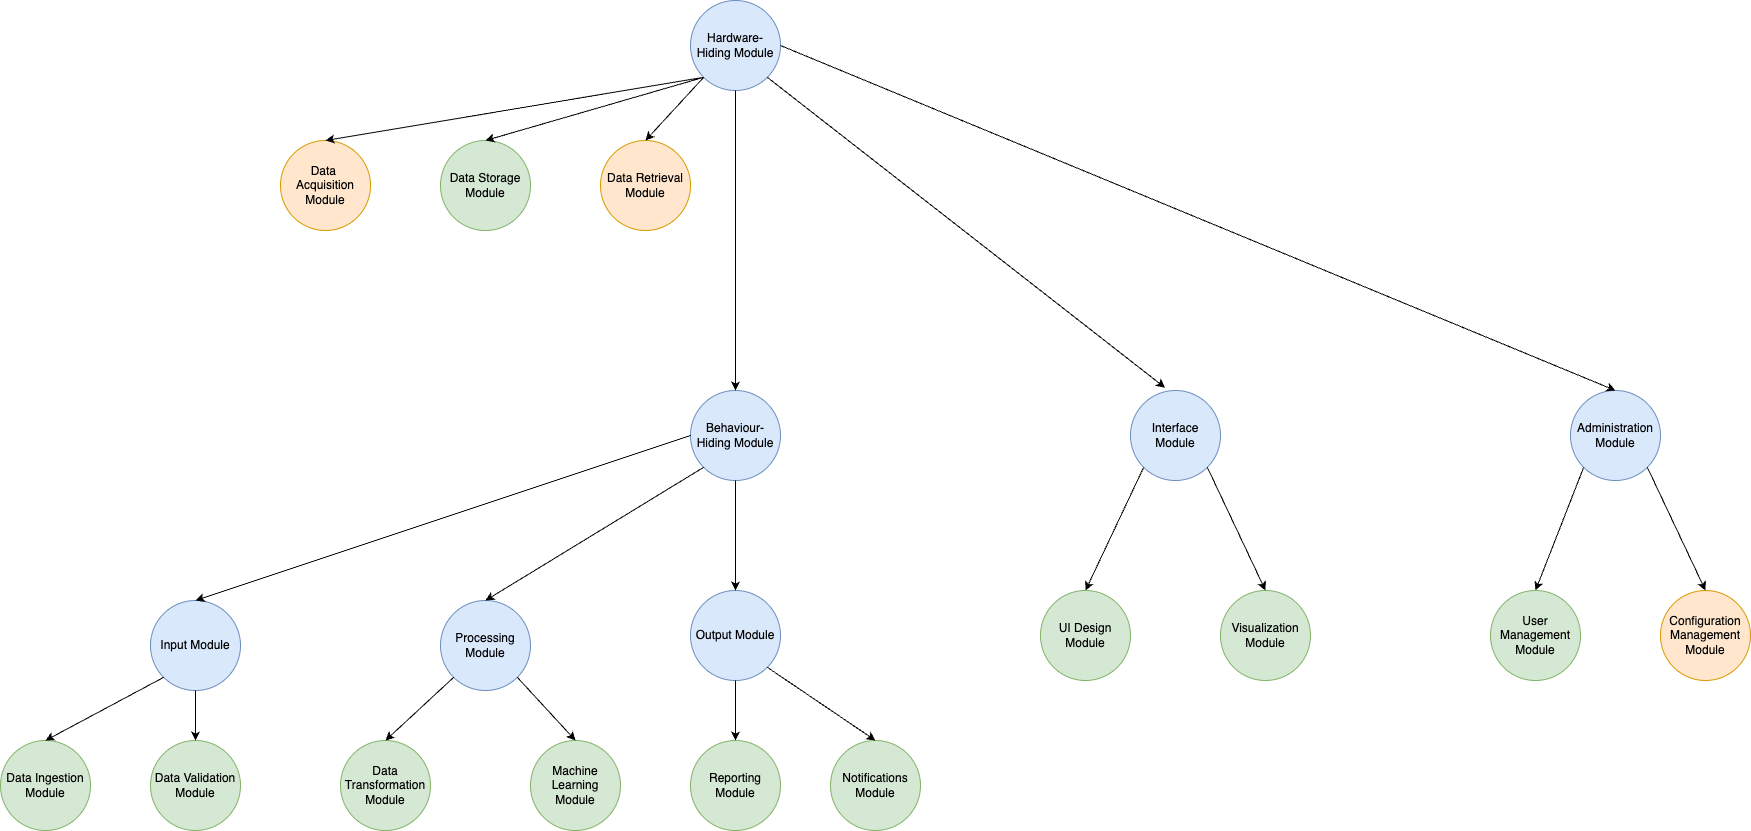

The diagram above was exported from draw.io. Its source (the exported page's mxGraphModel, read from the mxfile embedded in the PNG):
<mxGraphModel dx="2477" dy="1853" grid="1" gridSize="10" guides="1" tooltips="1" connect="1" arrows="1" fold="1" page="1" pageScale="1" pageWidth="827" pageHeight="1169" math="0" shadow="0">
  <root>
    <mxCell id="0" />
    <mxCell id="1" parent="0" />
    <mxCell id="NfznG8sppeIlzi3zXv2u-1" value="Hardware-Hiding Module" style="ellipse;whiteSpace=wrap;html=1;aspect=fixed;fillColor=#dae8fc;strokeColor=#6c8ebf;" vertex="1" parent="1">
      <mxGeometry x="370" y="20" width="90" height="90" as="geometry" />
    </mxCell>
    <mxCell id="NfznG8sppeIlzi3zXv2u-2" value="Behaviour-Hiding Module" style="ellipse;whiteSpace=wrap;html=1;aspect=fixed;fillColor=#dae8fc;strokeColor=#6c8ebf;" vertex="1" parent="1">
      <mxGeometry x="370" y="410" width="90" height="90" as="geometry" />
    </mxCell>
    <mxCell id="NfznG8sppeIlzi3zXv2u-3" value="Interface Module" style="ellipse;whiteSpace=wrap;html=1;aspect=fixed;fillColor=#dae8fc;strokeColor=#6c8ebf;" vertex="1" parent="1">
      <mxGeometry x="810" y="410" width="90" height="90" as="geometry" />
    </mxCell>
    <mxCell id="NfznG8sppeIlzi3zXv2u-4" value="Administration Module" style="ellipse;whiteSpace=wrap;html=1;aspect=fixed;fillColor=#dae8fc;strokeColor=#6c8ebf;" vertex="1" parent="1">
      <mxGeometry x="1250" y="410" width="90" height="90" as="geometry" />
    </mxCell>
    <mxCell id="NfznG8sppeIlzi3zXv2u-5" value="Input Module" style="ellipse;whiteSpace=wrap;html=1;aspect=fixed;fillColor=#dae8fc;strokeColor=#6c8ebf;" vertex="1" parent="1">
      <mxGeometry x="-170" y="620" width="90" height="90" as="geometry" />
    </mxCell>
    <mxCell id="NfznG8sppeIlzi3zXv2u-6" value="Processing Module" style="ellipse;whiteSpace=wrap;html=1;aspect=fixed;fillColor=#dae8fc;strokeColor=#6c8ebf;" vertex="1" parent="1">
      <mxGeometry x="120" y="620" width="90" height="90" as="geometry" />
    </mxCell>
    <mxCell id="NfznG8sppeIlzi3zXv2u-7" value="Output Module" style="ellipse;whiteSpace=wrap;html=1;aspect=fixed;fillColor=#dae8fc;strokeColor=#6c8ebf;" vertex="1" parent="1">
      <mxGeometry x="370" y="610" width="90" height="90" as="geometry" />
    </mxCell>
    <mxCell id="NfznG8sppeIlzi3zXv2u-8" value="UI Design Module" style="ellipse;whiteSpace=wrap;html=1;aspect=fixed;fillColor=#d5e8d4;strokeColor=#82b366;" vertex="1" parent="1">
      <mxGeometry x="720" y="610" width="90" height="90" as="geometry" />
    </mxCell>
    <mxCell id="NfznG8sppeIlzi3zXv2u-9" value="Visualization Module" style="ellipse;whiteSpace=wrap;html=1;aspect=fixed;fillColor=#d5e8d4;strokeColor=#82b366;" vertex="1" parent="1">
      <mxGeometry x="900" y="610" width="90" height="90" as="geometry" />
    </mxCell>
    <mxCell id="NfznG8sppeIlzi3zXv2u-10" value="User Management Module" style="ellipse;whiteSpace=wrap;html=1;aspect=fixed;fillColor=#d5e8d4;strokeColor=#82b366;" vertex="1" parent="1">
      <mxGeometry x="1170" y="610" width="90" height="90" as="geometry" />
    </mxCell>
    <mxCell id="NfznG8sppeIlzi3zXv2u-11" value="Configuration Management Module" style="ellipse;whiteSpace=wrap;html=1;aspect=fixed;fillColor=#ffe6cc;strokeColor=#d79b00;" vertex="1" parent="1">
      <mxGeometry x="1340" y="610" width="90" height="90" as="geometry" />
    </mxCell>
    <mxCell id="NfznG8sppeIlzi3zXv2u-12" value="Data Ingestion Module" style="ellipse;whiteSpace=wrap;html=1;aspect=fixed;fillColor=#d5e8d4;strokeColor=#82b366;" vertex="1" parent="1">
      <mxGeometry x="-320" y="760" width="90" height="90" as="geometry" />
    </mxCell>
    <mxCell id="NfznG8sppeIlzi3zXv2u-13" value="Data Validation Module" style="ellipse;whiteSpace=wrap;html=1;aspect=fixed;fillColor=#d5e8d4;strokeColor=#82b366;" vertex="1" parent="1">
      <mxGeometry x="-170" y="760" width="90" height="90" as="geometry" />
    </mxCell>
    <mxCell id="NfznG8sppeIlzi3zXv2u-14" value="Data&amp;nbsp;&lt;div&gt;Acquisition Module&lt;/div&gt;" style="ellipse;whiteSpace=wrap;html=1;aspect=fixed;fillColor=#ffe6cc;strokeColor=#d79b00;" vertex="1" parent="1">
      <mxGeometry x="-40" y="160" width="90" height="90" as="geometry" />
    </mxCell>
    <mxCell id="NfznG8sppeIlzi3zXv2u-15" value="Data Storage Module" style="ellipse;whiteSpace=wrap;html=1;aspect=fixed;fillColor=#d5e8d4;strokeColor=#82b366;" vertex="1" parent="1">
      <mxGeometry x="120" y="160" width="90" height="90" as="geometry" />
    </mxCell>
    <mxCell id="NfznG8sppeIlzi3zXv2u-16" value="Data Retrieval Module" style="ellipse;whiteSpace=wrap;html=1;aspect=fixed;fillColor=#ffe6cc;strokeColor=#d79b00;" vertex="1" parent="1">
      <mxGeometry x="280" y="160" width="90" height="90" as="geometry" />
    </mxCell>
    <mxCell id="NfznG8sppeIlzi3zXv2u-17" value="Data Transformation Module" style="ellipse;whiteSpace=wrap;html=1;aspect=fixed;fillColor=#d5e8d4;strokeColor=#82b366;" vertex="1" parent="1">
      <mxGeometry x="20" y="760" width="90" height="90" as="geometry" />
    </mxCell>
    <mxCell id="NfznG8sppeIlzi3zXv2u-18" value="Machine Learning Module" style="ellipse;whiteSpace=wrap;html=1;aspect=fixed;fillColor=#d5e8d4;strokeColor=#82b366;" vertex="1" parent="1">
      <mxGeometry x="210" y="760" width="90" height="90" as="geometry" />
    </mxCell>
    <mxCell id="NfznG8sppeIlzi3zXv2u-19" value="Reporting Module" style="ellipse;whiteSpace=wrap;html=1;aspect=fixed;fillColor=#d5e8d4;strokeColor=#82b366;" vertex="1" parent="1">
      <mxGeometry x="370" y="760" width="90" height="90" as="geometry" />
    </mxCell>
    <mxCell id="NfznG8sppeIlzi3zXv2u-20" value="Notifications Module" style="ellipse;whiteSpace=wrap;html=1;aspect=fixed;fillColor=#d5e8d4;strokeColor=#82b366;" vertex="1" parent="1">
      <mxGeometry x="510" y="760" width="90" height="90" as="geometry" />
    </mxCell>
    <mxCell id="NfznG8sppeIlzi3zXv2u-21" value="" style="endArrow=classic;html=1;rounded=0;exitX=0;exitY=1;exitDx=0;exitDy=0;entryX=0.5;entryY=0;entryDx=0;entryDy=0;" edge="1" parent="1" source="NfznG8sppeIlzi3zXv2u-1" target="NfznG8sppeIlzi3zXv2u-14">
      <mxGeometry width="50" height="50" relative="1" as="geometry">
        <mxPoint x="270" y="500" as="sourcePoint" />
        <mxPoint x="320" y="450" as="targetPoint" />
      </mxGeometry>
    </mxCell>
    <mxCell id="NfznG8sppeIlzi3zXv2u-22" value="" style="endArrow=classic;html=1;rounded=0;exitX=0;exitY=1;exitDx=0;exitDy=0;entryX=0.5;entryY=0;entryDx=0;entryDy=0;" edge="1" parent="1" source="NfznG8sppeIlzi3zXv2u-1" target="NfznG8sppeIlzi3zXv2u-15">
      <mxGeometry width="50" height="50" relative="1" as="geometry">
        <mxPoint x="380" y="75" as="sourcePoint" />
        <mxPoint x="75" y="170" as="targetPoint" />
      </mxGeometry>
    </mxCell>
    <mxCell id="NfznG8sppeIlzi3zXv2u-23" value="" style="endArrow=classic;html=1;rounded=0;exitX=0;exitY=1;exitDx=0;exitDy=0;entryX=0.5;entryY=0;entryDx=0;entryDy=0;" edge="1" parent="1" source="NfznG8sppeIlzi3zXv2u-1" target="NfznG8sppeIlzi3zXv2u-16">
      <mxGeometry width="50" height="50" relative="1" as="geometry">
        <mxPoint x="390" y="85" as="sourcePoint" />
        <mxPoint x="85" y="180" as="targetPoint" />
      </mxGeometry>
    </mxCell>
    <mxCell id="NfznG8sppeIlzi3zXv2u-24" value="" style="endArrow=classic;html=1;rounded=0;exitX=0.5;exitY=1;exitDx=0;exitDy=0;entryX=0.5;entryY=0;entryDx=0;entryDy=0;" edge="1" parent="1" source="NfznG8sppeIlzi3zXv2u-1" target="NfznG8sppeIlzi3zXv2u-2">
      <mxGeometry width="50" height="50" relative="1" as="geometry">
        <mxPoint x="430" y="500" as="sourcePoint" />
        <mxPoint x="480" y="450" as="targetPoint" />
      </mxGeometry>
    </mxCell>
    <mxCell id="NfznG8sppeIlzi3zXv2u-25" value="" style="endArrow=classic;html=1;rounded=0;exitX=1;exitY=1;exitDx=0;exitDy=0;entryX=0.384;entryY=-0.031;entryDx=0;entryDy=0;entryPerimeter=0;" edge="1" parent="1" source="NfznG8sppeIlzi3zXv2u-1" target="NfznG8sppeIlzi3zXv2u-3">
      <mxGeometry width="50" height="50" relative="1" as="geometry">
        <mxPoint x="560" y="90" as="sourcePoint" />
        <mxPoint x="560" y="210" as="targetPoint" />
      </mxGeometry>
    </mxCell>
    <mxCell id="NfznG8sppeIlzi3zXv2u-26" value="" style="endArrow=classic;html=1;rounded=0;exitX=1;exitY=0.5;exitDx=0;exitDy=0;entryX=0.5;entryY=0;entryDx=0;entryDy=0;" edge="1" parent="1" source="NfznG8sppeIlzi3zXv2u-1" target="NfznG8sppeIlzi3zXv2u-4">
      <mxGeometry width="50" height="50" relative="1" as="geometry">
        <mxPoint x="720" y="50" as="sourcePoint" />
        <mxPoint x="720" y="170" as="targetPoint" />
      </mxGeometry>
    </mxCell>
    <mxCell id="NfznG8sppeIlzi3zXv2u-27" value="" style="endArrow=classic;html=1;rounded=0;exitX=0.5;exitY=1;exitDx=0;exitDy=0;entryX=0.5;entryY=0;entryDx=0;entryDy=0;" edge="1" parent="1" source="NfznG8sppeIlzi3zXv2u-2" target="NfznG8sppeIlzi3zXv2u-7">
      <mxGeometry width="50" height="50" relative="1" as="geometry">
        <mxPoint x="440" y="690" as="sourcePoint" />
        <mxPoint x="490" y="640" as="targetPoint" />
      </mxGeometry>
    </mxCell>
    <mxCell id="NfznG8sppeIlzi3zXv2u-28" value="" style="endArrow=classic;html=1;rounded=0;exitX=0;exitY=1;exitDx=0;exitDy=0;entryX=0.5;entryY=0;entryDx=0;entryDy=0;" edge="1" parent="1" source="NfznG8sppeIlzi3zXv2u-2" target="NfznG8sppeIlzi3zXv2u-6">
      <mxGeometry width="50" height="50" relative="1" as="geometry">
        <mxPoint x="434" y="560" as="sourcePoint" />
        <mxPoint x="434" y="630" as="targetPoint" />
      </mxGeometry>
    </mxCell>
    <mxCell id="NfznG8sppeIlzi3zXv2u-29" value="" style="endArrow=classic;html=1;rounded=0;exitX=0;exitY=0.5;exitDx=0;exitDy=0;entryX=0.5;entryY=0;entryDx=0;entryDy=0;" edge="1" parent="1" source="NfznG8sppeIlzi3zXv2u-2" target="NfznG8sppeIlzi3zXv2u-5">
      <mxGeometry width="50" height="50" relative="1" as="geometry">
        <mxPoint x="440" y="690" as="sourcePoint" />
        <mxPoint x="490" y="640" as="targetPoint" />
      </mxGeometry>
    </mxCell>
    <mxCell id="NfznG8sppeIlzi3zXv2u-30" value="" style="endArrow=classic;html=1;rounded=0;exitX=0;exitY=1;exitDx=0;exitDy=0;entryX=0.5;entryY=0;entryDx=0;entryDy=0;" edge="1" parent="1" source="NfznG8sppeIlzi3zXv2u-5" target="NfznG8sppeIlzi3zXv2u-12">
      <mxGeometry width="50" height="50" relative="1" as="geometry">
        <mxPoint x="180" y="660" as="sourcePoint" />
        <mxPoint x="230" y="610" as="targetPoint" />
      </mxGeometry>
    </mxCell>
    <mxCell id="NfznG8sppeIlzi3zXv2u-32" value="" style="endArrow=classic;html=1;rounded=0;exitX=0;exitY=1;exitDx=0;exitDy=0;entryX=0.5;entryY=0;entryDx=0;entryDy=0;" edge="1" parent="1" source="NfznG8sppeIlzi3zXv2u-6" target="NfznG8sppeIlzi3zXv2u-17">
      <mxGeometry width="50" height="50" relative="1" as="geometry">
        <mxPoint x="290" y="660" as="sourcePoint" />
        <mxPoint x="340" y="610" as="targetPoint" />
      </mxGeometry>
    </mxCell>
    <mxCell id="NfznG8sppeIlzi3zXv2u-33" value="" style="endArrow=classic;html=1;rounded=0;exitX=0.5;exitY=1;exitDx=0;exitDy=0;entryX=0.5;entryY=0;entryDx=0;entryDy=0;" edge="1" parent="1" source="NfznG8sppeIlzi3zXv2u-5" target="NfznG8sppeIlzi3zXv2u-13">
      <mxGeometry width="50" height="50" relative="1" as="geometry">
        <mxPoint x="290" y="660" as="sourcePoint" />
        <mxPoint x="340" y="610" as="targetPoint" />
      </mxGeometry>
    </mxCell>
    <mxCell id="NfznG8sppeIlzi3zXv2u-34" value="" style="endArrow=classic;html=1;rounded=0;exitX=1;exitY=1;exitDx=0;exitDy=0;entryX=0.5;entryY=0;entryDx=0;entryDy=0;" edge="1" parent="1" source="NfznG8sppeIlzi3zXv2u-6" target="NfznG8sppeIlzi3zXv2u-18">
      <mxGeometry width="50" height="50" relative="1" as="geometry">
        <mxPoint x="290" y="660" as="sourcePoint" />
        <mxPoint x="340" y="610" as="targetPoint" />
      </mxGeometry>
    </mxCell>
    <mxCell id="NfznG8sppeIlzi3zXv2u-35" value="" style="endArrow=classic;html=1;rounded=0;exitX=0.5;exitY=1;exitDx=0;exitDy=0;entryX=0.5;entryY=0;entryDx=0;entryDy=0;" edge="1" parent="1" source="NfznG8sppeIlzi3zXv2u-7" target="NfznG8sppeIlzi3zXv2u-19">
      <mxGeometry width="50" height="50" relative="1" as="geometry">
        <mxPoint x="290" y="660" as="sourcePoint" />
        <mxPoint x="340" y="610" as="targetPoint" />
      </mxGeometry>
    </mxCell>
    <mxCell id="NfznG8sppeIlzi3zXv2u-36" value="" style="endArrow=classic;html=1;rounded=0;exitX=1;exitY=1;exitDx=0;exitDy=0;entryX=0.5;entryY=0;entryDx=0;entryDy=0;" edge="1" parent="1" source="NfznG8sppeIlzi3zXv2u-7" target="NfznG8sppeIlzi3zXv2u-20">
      <mxGeometry width="50" height="50" relative="1" as="geometry">
        <mxPoint x="570" y="650" as="sourcePoint" />
        <mxPoint x="620" y="720" as="targetPoint" />
      </mxGeometry>
    </mxCell>
    <mxCell id="NfznG8sppeIlzi3zXv2u-37" value="" style="endArrow=classic;html=1;rounded=0;exitX=0;exitY=1;exitDx=0;exitDy=0;entryX=0.5;entryY=0;entryDx=0;entryDy=0;" edge="1" parent="1" source="NfznG8sppeIlzi3zXv2u-3" target="NfznG8sppeIlzi3zXv2u-8">
      <mxGeometry width="50" height="50" relative="1" as="geometry">
        <mxPoint x="690" y="640" as="sourcePoint" />
        <mxPoint x="740" y="590" as="targetPoint" />
      </mxGeometry>
    </mxCell>
    <mxCell id="NfznG8sppeIlzi3zXv2u-38" value="" style="endArrow=classic;html=1;rounded=0;exitX=1;exitY=1;exitDx=0;exitDy=0;entryX=0.5;entryY=0;entryDx=0;entryDy=0;" edge="1" parent="1" source="NfznG8sppeIlzi3zXv2u-3" target="NfznG8sppeIlzi3zXv2u-9">
      <mxGeometry width="50" height="50" relative="1" as="geometry">
        <mxPoint x="690" y="640" as="sourcePoint" />
        <mxPoint x="740" y="590" as="targetPoint" />
      </mxGeometry>
    </mxCell>
    <mxCell id="NfznG8sppeIlzi3zXv2u-39" value="" style="endArrow=classic;html=1;rounded=0;exitX=0;exitY=1;exitDx=0;exitDy=0;entryX=0.5;entryY=0;entryDx=0;entryDy=0;" edge="1" parent="1" source="NfznG8sppeIlzi3zXv2u-4" target="NfznG8sppeIlzi3zXv2u-10">
      <mxGeometry width="50" height="50" relative="1" as="geometry">
        <mxPoint x="1250" y="640" as="sourcePoint" />
        <mxPoint x="1300" y="590" as="targetPoint" />
      </mxGeometry>
    </mxCell>
    <mxCell id="NfznG8sppeIlzi3zXv2u-40" value="" style="endArrow=classic;html=1;rounded=0;exitX=1;exitY=1;exitDx=0;exitDy=0;entryX=0.5;entryY=0;entryDx=0;entryDy=0;" edge="1" parent="1" source="NfznG8sppeIlzi3zXv2u-4" target="NfznG8sppeIlzi3zXv2u-11">
      <mxGeometry width="50" height="50" relative="1" as="geometry">
        <mxPoint x="1250" y="640" as="sourcePoint" />
        <mxPoint x="1300" y="590" as="targetPoint" />
      </mxGeometry>
    </mxCell>
  </root>
</mxGraphModel>